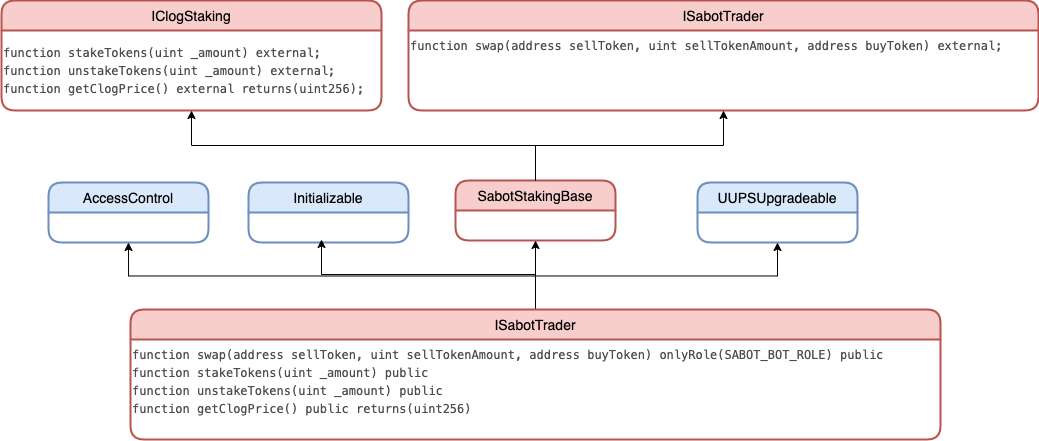

The diagram above was exported from draw.io. Its source (the exported page's mxGraphModel, read from the mxfile embedded in the PNG):
<mxGraphModel dx="1438" dy="1117" grid="1" gridSize="10" guides="1" tooltips="1" connect="1" arrows="1" fold="1" page="1" pageScale="1" pageWidth="1100" pageHeight="850" math="0" shadow="0">
  <root>
    <mxCell id="0" />
    <mxCell id="1" parent="0" />
    <mxCell id="2" value="IClogStaking" style="swimlane;childLayout=stackLayout;horizontal=1;startSize=30;horizontalStack=0;rounded=1;fontSize=14;fontStyle=0;strokeWidth=2;resizeParent=0;resizeLast=1;shadow=0;dashed=0;align=center;fillColor=#f8cecc;strokeColor=#b85450;" vertex="1" parent="1">
      <mxGeometry x="40" y="40" width="380" height="110" as="geometry" />
    </mxCell>
    <mxCell id="3" value="&lt;div style=&quot;font-family: Menlo, Monaco, &amp;quot;Courier New&amp;quot;, monospace; font-size: 12px; line-height: 18px;&quot;&gt;&lt;div style=&quot;&quot;&gt;&lt;font color=&quot;#4d4d4d&quot;&gt;function stakeTokens(uint _amount) external;&lt;/font&gt;&lt;/div&gt;&lt;div style=&quot;&quot;&gt;    &lt;font color=&quot;#4d4d4d&quot;&gt;function unstakeTokens(uint _amount) external;&lt;/font&gt;&lt;/div&gt;&lt;div style=&quot;&quot;&gt;&lt;font color=&quot;#4d4d4d&quot;&gt;&lt;span style=&quot;background-color: initial;&quot;&gt;function&lt;/span&gt;&lt;span style=&quot;background-color: initial;&quot;&gt;&amp;nbsp;&lt;/span&gt;&lt;span style=&quot;background-color: initial;&quot;&gt;getClogPrice&lt;/span&gt;&lt;span style=&quot;background-color: initial;&quot;&gt;(&lt;/span&gt;&lt;span style=&quot;background-color: initial;&quot;&gt;)&lt;/span&gt;&lt;span style=&quot;background-color: initial;&quot;&gt;&amp;nbsp;&lt;/span&gt;&lt;span style=&quot;background-color: initial;&quot;&gt;external returns(uint256)&lt;/span&gt;&lt;span style=&quot;background-color: initial;&quot;&gt;;&lt;/span&gt;&lt;/font&gt;&lt;/div&gt;&lt;/div&gt;" style="text;html=1;align=left;verticalAlign=middle;resizable=0;points=[];autosize=1;strokeColor=none;fillColor=none;fontSize=20;" vertex="1" parent="2">
      <mxGeometry y="30" width="380" height="80" as="geometry" />
    </mxCell>
    <mxCell id="4" value="ISabotTrader" style="swimlane;childLayout=stackLayout;horizontal=1;startSize=30;horizontalStack=0;rounded=1;fontSize=14;fontStyle=0;strokeWidth=2;resizeParent=0;resizeLast=1;shadow=0;dashed=0;align=center;fillColor=#f8cecc;strokeColor=#b85450;" vertex="1" parent="1">
      <mxGeometry x="447" y="40" width="630" height="110" as="geometry" />
    </mxCell>
    <mxCell id="5" value="&lt;div style=&quot;font-family: Menlo, Monaco, &amp;quot;Courier New&amp;quot;, monospace; font-weight: normal; font-size: 12px; line-height: 18px;&quot;&gt;&lt;div style=&quot;&quot;&gt;    &lt;font color=&quot;#4d4d4d&quot;&gt;function swap(address sellToken, uint sellTokenAmount, address buyToken) external;&lt;/font&gt;&lt;/div&gt;&lt;div style=&quot;color: rgb(186, 187, 204);&quot;&gt;&lt;br&gt;&lt;/div&gt;&lt;div style=&quot;color: rgb(186, 187, 204); background-color: rgb(34, 35, 54);&quot;&gt;&lt;span style=&quot;color: #dcdcdc;&quot;&gt;&lt;/span&gt;&lt;/div&gt;&lt;/div&gt;" style="text;whiteSpace=wrap;html=1;fontSize=20;" vertex="1" parent="4">
      <mxGeometry y="30" width="630" height="80" as="geometry" />
    </mxCell>
    <mxCell id="6" value="SabotStakingBase" style="swimlane;childLayout=stackLayout;horizontal=1;startSize=30;horizontalStack=0;rounded=1;fontSize=14;fontStyle=0;strokeWidth=2;resizeParent=0;resizeLast=1;shadow=0;dashed=0;align=center;labelBackgroundColor=none;fillColor=#f8cecc;strokeColor=#b85450;" vertex="1" parent="1">
      <mxGeometry x="494" y="220" width="160" height="60" as="geometry" />
    </mxCell>
    <mxCell id="7" value="" style="edgeStyle=orthogonalEdgeStyle;rounded=0;orthogonalLoop=1;jettySize=auto;html=1;fontSize=20;startArrow=none;startFill=0;endArrow=classic;endFill=1;entryX=0.5;entryY=1;entryDx=0;entryDy=0;exitX=0.5;exitY=0;exitDx=0;exitDy=0;" edge="1" source="6" target="5" parent="1">
      <mxGeometry relative="1" as="geometry">
        <mxPoint x="584" y="369" as="sourcePoint" />
        <mxPoint x="584" y="274" as="targetPoint" />
      </mxGeometry>
    </mxCell>
    <mxCell id="8" value="" style="edgeStyle=orthogonalEdgeStyle;rounded=0;orthogonalLoop=1;jettySize=auto;html=1;fontSize=20;startArrow=none;startFill=0;endArrow=classic;endFill=1;exitX=0.5;exitY=0;exitDx=0;exitDy=0;" edge="1" source="6" target="3" parent="1">
      <mxGeometry relative="1" as="geometry">
        <mxPoint x="584" y="369" as="sourcePoint" />
        <mxPoint x="974" y="289" as="targetPoint" />
      </mxGeometry>
    </mxCell>
    <mxCell id="9" value="AccessControl" style="swimlane;childLayout=stackLayout;horizontal=1;startSize=30;horizontalStack=0;rounded=1;fontSize=14;fontStyle=0;strokeWidth=2;resizeParent=0;resizeLast=1;shadow=0;dashed=0;align=center;labelBackgroundColor=none;fillColor=#dae8fc;strokeColor=#6c8ebf;" vertex="1" parent="1">
      <mxGeometry x="87" y="222" width="160" height="60" as="geometry" />
    </mxCell>
    <mxCell id="10" value="Initializable" style="swimlane;childLayout=stackLayout;horizontal=1;startSize=30;horizontalStack=0;rounded=1;fontSize=14;fontStyle=0;strokeWidth=2;resizeParent=0;resizeLast=1;shadow=0;dashed=0;align=center;labelBackgroundColor=none;fillColor=#dae8fc;strokeColor=#6c8ebf;" vertex="1" parent="1">
      <mxGeometry x="287" y="222" width="160" height="60" as="geometry" />
    </mxCell>
    <mxCell id="11" value="UUPSUpgradeable" style="swimlane;childLayout=stackLayout;horizontal=1;startSize=30;horizontalStack=0;rounded=1;fontSize=14;fontStyle=0;strokeWidth=2;resizeParent=0;resizeLast=1;shadow=0;dashed=0;align=center;labelBackgroundColor=none;fillColor=#dae8fc;strokeColor=#6c8ebf;" vertex="1" parent="1">
      <mxGeometry x="736" y="222" width="160" height="60" as="geometry" />
    </mxCell>
    <mxCell id="12" value="" style="edgeStyle=orthogonalEdgeStyle;rounded=0;orthogonalLoop=1;jettySize=auto;html=1;fontSize=20;startArrow=none;startFill=0;endArrow=classic;endFill=1;exitX=0.5;exitY=0;exitDx=0;exitDy=0;entryX=0.5;entryY=1;entryDx=0;entryDy=0;" edge="1" source="16" target="9" parent="1">
      <mxGeometry relative="1" as="geometry">
        <mxPoint x="574.0000000000002" y="436" as="sourcePoint" />
        <mxPoint x="167" y="360" as="targetPoint" />
      </mxGeometry>
    </mxCell>
    <mxCell id="13" value="" style="edgeStyle=orthogonalEdgeStyle;rounded=0;orthogonalLoop=1;jettySize=auto;html=1;fontSize=20;startArrow=none;startFill=0;endArrow=classic;endFill=1;" edge="1" source="16" parent="1">
      <mxGeometry relative="1" as="geometry">
        <mxPoint x="574.0000000000002" y="436" as="sourcePoint" />
        <mxPoint x="360" y="279" as="targetPoint" />
        <Array as="points">
          <mxPoint x="574" y="314" />
          <mxPoint x="360" y="314" />
        </Array>
      </mxGeometry>
    </mxCell>
    <mxCell id="14" value="" style="edgeStyle=orthogonalEdgeStyle;rounded=0;orthogonalLoop=1;jettySize=auto;html=1;fontSize=20;startArrow=none;startFill=0;endArrow=classic;endFill=1;entryX=0.5;entryY=1;entryDx=0;entryDy=0;" edge="1" source="16" target="11" parent="1">
      <mxGeometry relative="1" as="geometry">
        <mxPoint x="574.0000000000002" y="436" as="sourcePoint" />
        <mxPoint x="816" y="360" as="targetPoint" />
      </mxGeometry>
    </mxCell>
    <mxCell id="15" value="" style="edgeStyle=orthogonalEdgeStyle;rounded=0;orthogonalLoop=1;jettySize=auto;html=1;fontSize=20;startArrow=none;startFill=0;endArrow=classic;endFill=1;entryX=0.5;entryY=1;entryDx=0;entryDy=0;exitX=0.5;exitY=0;exitDx=0;exitDy=0;" edge="1" source="16" target="6" parent="1">
      <mxGeometry relative="1" as="geometry">
        <mxPoint x="480" y="429" as="sourcePoint" />
        <mxPoint x="574" y="358" as="targetPoint" />
      </mxGeometry>
    </mxCell>
    <mxCell id="16" value="ISabotTrader" style="swimlane;childLayout=stackLayout;horizontal=1;startSize=30;horizontalStack=0;rounded=1;fontSize=14;fontStyle=0;strokeWidth=2;resizeParent=0;resizeLast=1;shadow=0;dashed=0;align=center;fillColor=#f8cecc;strokeColor=#b85450;" vertex="1" parent="1">
      <mxGeometry x="169" y="349" width="810" height="130" as="geometry" />
    </mxCell>
    <mxCell id="17" value="&lt;div style=&quot;font-family: Menlo, Monaco, &amp;quot;Courier New&amp;quot;, monospace; font-weight: normal; font-size: 12px; line-height: 18px;&quot;&gt;&lt;div style=&quot;&quot;&gt;&lt;div style=&quot;line-height: 18px;&quot;&gt;&lt;div style=&quot;&quot;&gt;&lt;font color=&quot;#4d4d4d&quot;&gt;function swap(address sellToken, uint sellTokenAmount, address buyToken)&amp;nbsp;&lt;/font&gt;&lt;span style=&quot;color: rgb(77, 77, 77); background-color: initial;&quot;&gt;onlyRole(SABOT_BOT_ROLE)&amp;nbsp;&lt;/span&gt;&lt;span style=&quot;color: rgb(77, 77, 77); background-color: initial;&quot;&gt;public&lt;/span&gt;&lt;/div&gt;&lt;div style=&quot;&quot;&gt;&lt;div style=&quot;&quot;&gt;&lt;font color=&quot;#4d4d4d&quot;&gt;function stakeTokens(uint _amount) public&lt;/font&gt;&lt;/div&gt;&lt;div style=&quot;&quot;&gt;&lt;font color=&quot;#4d4d4d&quot;&gt;function unstakeTokens(uint _amount) public&lt;/font&gt;&lt;/div&gt;&lt;div style=&quot;&quot;&gt;&lt;font color=&quot;#4d4d4d&quot;&gt;&lt;span style=&quot;background-color: initial;&quot;&gt;function&lt;/span&gt;&lt;span style=&quot;background-color: initial;&quot;&gt;&amp;nbsp;&lt;/span&gt;&lt;span style=&quot;background-color: initial;&quot;&gt;getClogPrice&lt;/span&gt;&lt;span style=&quot;background-color: initial;&quot;&gt;(&lt;/span&gt;&lt;span style=&quot;background-color: initial;&quot;&gt;)&lt;/span&gt;&lt;span style=&quot;background-color: initial;&quot;&gt;&amp;nbsp;&lt;/span&gt;&lt;span style=&quot;background-color: initial;&quot;&gt;public returns(uint256)&lt;/span&gt;&lt;/font&gt;&lt;/div&gt;&lt;/div&gt;&lt;/div&gt;&lt;/div&gt;&lt;div style=&quot;color: rgb(186, 187, 204); background-color: rgb(34, 35, 54);&quot;&gt;&lt;span style=&quot;color: #dcdcdc;&quot;&gt;&lt;/span&gt;&lt;/div&gt;&lt;/div&gt;" style="text;whiteSpace=wrap;html=1;fontSize=20;" vertex="1" parent="16">
      <mxGeometry y="30" width="810" height="100" as="geometry" />
    </mxCell>
  </root>
</mxGraphModel>